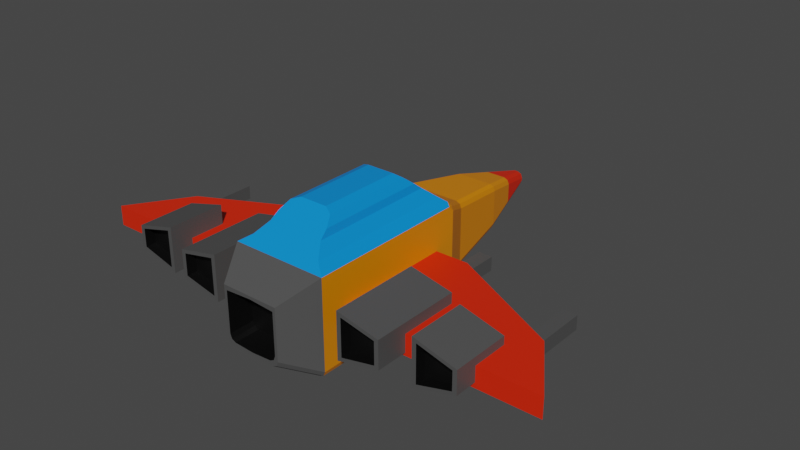 # Source: bullethell_ship.blend  (saved by Blender 2.93.21; exported with 4.5.12 LTS)
import bpy
from mathutils import Matrix  # noqa: F401  (used for matrix-valued properties, if any)

bpy.ops.wm.read_factory_settings(use_empty=True)
scene = bpy.context.scene
scene.name = 'Scene'

# ---- collections
col_collection = bpy.data.collections.new('Collection'); scene.collection.children.link(col_collection)

# ---- materials (node trees are filled in below, after node groups)
mat_material = bpy.data.materials.new('Material')
mat_material.alpha_threshold = 0.0
mat_material.use_transparent_shadow = False
mat_material.line_color = (0.0, 0.0, 0.0, 1.0)
mat_material_001 = bpy.data.materials.new('Material.001')
mat_material_001.use_transparent_shadow = False
mat_material_002 = bpy.data.materials.new('Material.002')
mat_material_002.use_transparent_shadow = False
mat_material_003 = bpy.data.materials.new('Material.003')
mat_material_003.use_transparent_shadow = False
mat_material_004 = bpy.data.materials.new('Material.004')
mat_material_004.use_transparent_shadow = False

# ---- material node trees
mat_material.use_nodes = True; mat_material.node_tree.nodes.clear()
_N = mat_material.node_tree.nodes; _L = mat_material.node_tree.links
n0 = _N.new('ShaderNodeOutputMaterial'); n0.name = 'Material Output'; n0.location = (300, 300)
n1 = _N.new('ShaderNodeBsdfPrincipled'); n1.name = 'Principled BSDF'; n1.location = (10, 300)
n1.distribution = 'GGX'
n1.subsurface_method = 'BURLEY'
n1.inputs[0].default_value = (0.8, 0.2405, 0.0, 1.0)
n1.inputs[2].default_value = 0.4
n1.inputs[3].default_value = 1.45
n1.inputs[27].default_value = (0.0, 0.0, 0.0, 1.0)
n1.inputs[28].default_value = 1.0
_L.new(n1.outputs[0], n0.inputs[0])
n0.is_active_output = True
mat_material_001.use_nodes = True; mat_material_001.node_tree.nodes.clear()
_N = mat_material_001.node_tree.nodes; _L = mat_material_001.node_tree.links
n0 = _N.new('ShaderNodeBsdfPrincipled'); n0.name = 'Principled BSDF'; n0.location = (10, 300)
n0.distribution = 'GGX'
n0.subsurface_method = 'BURLEY'
n0.inputs[0].default_value = (0.8, 0.01971, 0.0, 1.0)
n0.inputs[3].default_value = 1.45
n0.inputs[27].default_value = (0.0, 0.0, 0.0, 1.0)
n0.inputs[28].default_value = 1.0
n1 = _N.new('ShaderNodeOutputMaterial'); n1.name = 'Material Output'; n1.location = (300, 300)
_L.new(n0.outputs[0], n1.inputs[0])
n1.is_active_output = True
mat_material_002.use_nodes = True; mat_material_002.node_tree.nodes.clear()
_N = mat_material_002.node_tree.nodes; _L = mat_material_002.node_tree.links
n0 = _N.new('ShaderNodeBsdfPrincipled'); n0.name = 'Principled BSDF'; n0.location = (10, 300)
n0.distribution = 'GGX'
n0.subsurface_method = 'BURLEY'
n0.inputs[0].default_value = (0.07658, 0.07658, 0.07658, 1.0)
n0.inputs[3].default_value = 1.45
n0.inputs[27].default_value = (0.0, 0.0, 0.0, 1.0)
n0.inputs[28].default_value = 1.0
n1 = _N.new('ShaderNodeOutputMaterial'); n1.name = 'Material Output'; n1.location = (300, 300)
_L.new(n0.outputs[0], n1.inputs[0])
n1.is_active_output = True
mat_material_003.use_nodes = True; mat_material_003.node_tree.nodes.clear()
_N = mat_material_003.node_tree.nodes; _L = mat_material_003.node_tree.links
n0 = _N.new('ShaderNodeBsdfPrincipled'); n0.name = 'Principled BSDF'; n0.location = (10, 300)
n0.distribution = 'GGX'
n0.subsurface_method = 'BURLEY'
n0.inputs[0].default_value = (0.0, 0.0, 0.0, 1.0)
n0.inputs[3].default_value = 1.45
n0.inputs[27].default_value = (0.0, 0.0, 0.0, 1.0)
n0.inputs[28].default_value = 1.0
n1 = _N.new('ShaderNodeOutputMaterial'); n1.name = 'Material Output'; n1.location = (300, 300)
_L.new(n0.outputs[0], n1.inputs[0])
n1.is_active_output = True
mat_material_004.use_nodes = True; mat_material_004.node_tree.nodes.clear()
_N = mat_material_004.node_tree.nodes; _L = mat_material_004.node_tree.links
n0 = _N.new('ShaderNodeBsdfPrincipled'); n0.name = 'Principled BSDF'; n0.location = (10, 300)
n0.distribution = 'GGX'
n0.subsurface_method = 'BURLEY'
n0.inputs[0].default_value = (0.0, 0.2582, 0.8, 1.0)
n0.inputs[3].default_value = 1.45
n0.inputs[27].default_value = (0.0, 0.0, 0.0, 1.0)
n0.inputs[28].default_value = 1.0
n1 = _N.new('ShaderNodeOutputMaterial'); n1.name = 'Material Output'; n1.location = (300, 300)
_L.new(n0.outputs[0], n1.inputs[0])
n1.is_active_output = True

# ---- world
world_world = bpy.data.worlds.new('World'); scene.world = world_world
world_world.use_nodes = True; world_world.node_tree.nodes.clear()
_N = world_world.node_tree.nodes; _L = world_world.node_tree.links
n0 = _N.new('ShaderNodeOutputWorld'); n0.name = 'World Output'; n0.location = (300, 300)
n1 = _N.new('ShaderNodeBackground'); n1.name = 'Background'; n1.location = (10, 300)
n1.inputs[0].default_value = (0.05088, 0.05088, 0.05088, 1.0)
_L.new(n1.outputs[0], n0.inputs[0])
n0.is_active_output = True
world_world.color = (0.05088, 0.05088, 0.05088)
world_world.use_sun_shadow = False
world_world.sun_shadow_jitter_overblur = 0.0

# ---- meshes
me_cube = bpy.data.meshes.new('Cube')
me_cube.from_pydata([(1.416, -6.916, 1.4), (0.8563, -7.916, 0.84), (0.0, -4.391, 0.3), (0.0, -4.391, -0.3), (5.937, -4.391, -0.3), (5.937, -4.391, 0.3), (7.113, -6.191, 0.3), (7.113, -6.191, -0.3), (2.41, -2.591, 0.3), (2.41, -2.591, -0.3), (0.0, -2.591, 0.3), (0.0, -2.591, -0.3), (0.0, -6.191, 0.3), (0.0, -6.191, -0.3), (0.0, 0.9837, -0.7), (0.0, -1.016, 1.0), (0.0, -1.016, -1.0), (0.0, 0.9837, 0.7), (0.0, 3.133, -0.21), (0.0, 3.133, 0.21), (0.0, -1.916, 1.4), (0.0, -1.916, -1.4), (0.0, -6.916, 1.4), (0.0, -6.916, -1.4), (0.0, -7.916, 0.84), (0.0, -7.916, -0.84), (2.19, -4.703, -0.206), (2.19, -4.703, 0.206), (2.19, -1.771, -0.206), (2.19, -1.771, 0.206), (2.602, -4.703, -0.206), (2.602, -4.703, 0.206), (2.602, -1.771, -0.206), (2.602, -1.771, 0.206), (5.44, -5.748, -0.206), (5.44, -5.748, 0.206), (5.44, -2.816, -0.206), (5.44, -2.816, 0.206), (5.852, -5.748, -0.206), (5.852, -5.748, 0.206), (5.852, -2.816, -0.206), (5.852, -2.816, 0.206), (2.064, -7.144, -0.4856), (2.064, -7.144, 0.8843), (2.064, -4.438, -0.4856), (2.064, -4.438, 0.8843), (3.327, -7.144, -0.2116), (3.327, -7.144, 0.6103), (3.327, -4.438, -0.2116), (3.327, -4.438, 0.6103), (4.064, -6.868, -0.4856), (4.064, -6.868, 0.8843), (4.064, -5.108, -0.4856), (4.064, -5.108, 0.8843), (5.327, -6.868, -0.1431), (5.327, -6.868, 0.5418), (5.327, -5.108, -0.1431), (5.327, -5.108, 0.5418), (0.0, -3.176, 2.454), (0.0, -5.656, 2.454), (0.7722, -7.916, 0.7031), (0.0, -7.916, -0.7508), (0.0, -7.916, 0.7508), (0.7511, -7.178, 0.682), (0.0, -7.157, -0.7031), (0.0, -7.157, 0.7031), (5.501, -2.816, 0.1442), (5.501, -2.816, -0.1442), (5.79, -2.816, -0.1442), (5.79, -2.816, 0.1442), (2.252, -1.771, 0.1442), (2.252, -1.771, -0.1442), (2.54, -1.771, -0.1442), (2.54, -1.771, 0.1442), (5.501, -3.553, 0.1442), (5.501, -3.553, -0.1442), (5.79, -3.553, -0.1442), (5.79, -3.553, 0.1442), (2.252, -2.507, 0.1442), (2.252, -2.507, -0.1442), (2.54, -2.507, -0.1442), (2.54, -2.507, 0.1442), (2.191, -7.144, -0.3486), (2.191, -7.144, 0.7473), (3.201, -7.144, 0.5281), (3.201, -7.144, -0.1294), (4.191, -6.868, -0.3486), (4.191, -6.868, 0.7473), (5.201, -6.868, 0.4733), (5.201, -6.868, -0.07463), (2.191, -6.818, -0.3486), (2.191, -6.818, 0.7473), (3.201, -6.818, 0.5281), (3.201, -6.818, -0.1294), (4.191, -6.542, -0.3486), (4.191, -6.542, 0.7473), (5.201, -6.542, 0.4733), (5.201, -6.542, -0.07463), (0.0, 2.058, 0.455), (0.0, 2.058, -0.455), (0.8373, -6.309, 1.928), (1.089, -6.674, 1.618), (0.0, -6.675, 1.617), (0.0, -6.31, 1.927), (0.0, -2.522, 1.927), (0.0, -2.156, 1.617), (1.089, -2.157, 1.618), (0.8373, -2.523, 1.928), (0.4102, -3.176, 2.454), (0.7986, -2.777, 2.133), (0.6596, -3.059, 2.36), (0.7986, -6.055, 2.133), (0.4102, -5.656, 2.454), (0.6596, -5.773, 2.36), (0.7163, 0.9837, 0.5259), (0.5422, 0.9837, 0.7), (0.6653, 0.9837, 0.649), (0.5405, 0.9837, -0.7), (0.7163, 0.9837, -0.5224), (0.6648, 0.9837, -0.648), (0.8419, -1.016, 1.0), (1.016, -1.016, 0.8256), (0.9652, -1.016, 0.9489), (1.016, -1.016, -0.8214), (0.8399, -1.016, -1.0), (0.9646, -1.016, -0.9477), (0.2263, 3.133, -0.03312), (0.05098, 3.133, -0.21), (0.175, 3.133, -0.1582), (0.05245, 3.133, 0.21), (0.2263, 3.133, 0.03612), (0.1754, 3.133, 0.1591), (1.416, -1.916, 1.225), (1.242, -1.916, 1.4), (1.297, -2.004, 1.48), (1.416, -2.084, 1.4), (1.365, -1.916, 1.349), (1.416, -1.916, -1.22), (1.239, -1.916, -1.4), (1.364, -1.916, -1.347), (1.416, -6.916, -1.219), (1.238, -6.916, -1.4), (1.364, -6.916, -1.347), (0.8563, -7.916, -0.6562), (0.677, -7.916, -0.84), (0.8038, -7.916, -0.7862), (0.7722, -7.916, -0.5184), (0.5992, -7.916, -0.7138), (0.7216, -7.916, -0.6521), (0.5779, -7.173, -0.6869), (0.7511, -7.178, -0.4979), (0.7004, -7.176, -0.6295), (0.2959, 2.058, -0.455), (0.4713, 2.058, -0.278), (0.4199, 2.058, -0.4031), (0.2974, 2.058, 0.455), (0.4713, 2.058, 0.2811), (0.4204, 2.058, 0.4041), (0.0, 3.133, 0.1603), (0.0, 3.133, -0.1601), (0.1995, 3.133, 0.02767), (0.1607, 3.133, 0.1215), (0.06688, 3.133, 0.1603), (0.1604, 3.133, -0.1206), (0.1995, 3.133, -0.02515), (0.06576, 3.133, -0.1601), (0.0, 2.704, 0.1603), (0.0, 2.704, -0.1601), (0.1344, 2.704, 0.02767), (0.09559, 2.704, 0.1215), (0.00179, 2.704, 0.1603), (0.09526, 2.704, -0.1206), (0.1344, 2.704, -0.02515), (0.0006716, 2.704, -0.1601)], [], [(156, 153, 126, 130), (117, 14, 99, 152), (115, 17, 15, 120), (152, 99, 18, 127), (137, 132, 135, 0, 140), (128, 127, 165, 163), (140, 0, 1, 143), (120, 15, 20, 133), (134, 133, 20, 105, 106), (143, 1, 60, 146), (23, 141, 144, 25), (10, 8, 9, 11), (5, 6, 7, 4), (2, 12, 6, 5), (4, 7, 13, 3), (6, 12, 13, 7), (25, 144, 147, 61), (21, 23, 141, 138), (0, 22, 24, 1), (16, 124, 138, 21), (8, 5, 4, 9), (98, 155, 129, 19), (10, 2, 5, 8), (9, 4, 3, 11), (17, 115, 155, 98), (26, 27, 29, 28), (33, 32, 72, 73), (32, 33, 31, 30), (30, 31, 27, 26), (28, 32, 30, 26), (33, 29, 27, 31), (34, 35, 37, 36), (37, 41, 69, 66), (40, 41, 39, 38), (38, 39, 35, 34), (36, 40, 38, 34), (41, 37, 35, 39), (42, 43, 45, 44), (44, 45, 49, 48), (48, 49, 47, 46), (43, 42, 82, 83), (44, 48, 46, 42), (49, 45, 43, 47), (50, 51, 53, 52), (52, 53, 57, 56), (56, 57, 55, 54), (55, 51, 87, 88), (52, 56, 54, 50), (57, 53, 51, 55), (107, 104, 58, 108, 110, 109), (0, 135, 134, 106, 101), (22, 0, 101, 102), (103, 100, 111, 113, 112, 59), (60, 62, 65, 63), (1, 24, 62, 60), (146, 60, 63, 150), (61, 147, 149, 64), (149, 151, 150, 63, 65, 64), (67, 66, 74, 75), (36, 37, 66, 67), (41, 40, 68, 69), (40, 36, 67, 68), (73, 72, 80, 81), (32, 28, 71, 72), (29, 33, 73, 70), (28, 29, 70, 71), (75, 74, 77, 76), (79, 78, 81, 80), (72, 71, 79, 80), (69, 68, 76, 77), (68, 67, 75, 76), (70, 73, 81, 78), (71, 70, 78, 79), (66, 69, 77, 74), (85, 84, 92, 93), (42, 46, 85, 82), (47, 43, 83, 84), (46, 47, 84, 85), (84, 83, 91, 92), (54, 55, 88, 89), (51, 50, 86, 87), (50, 54, 89, 86), (93, 92, 91, 90), (97, 96, 95, 94), (86, 89, 97, 94), (87, 86, 94, 95), (82, 85, 93, 90), (88, 87, 95, 96), (83, 82, 90, 91), (89, 88, 96, 97), (123, 121, 132, 137), (118, 114, 121, 123), (14, 117, 124, 16), (107, 100, 101, 106), (104, 107, 106, 105), (100, 103, 102, 101), (108, 58, 59, 112), (108, 112, 113, 110), (110, 113, 111, 109), (100, 107, 109, 111), (132, 136, 133, 134, 135), (115, 120, 122, 116), (116, 122, 121, 114), (124, 117, 119, 125), (125, 119, 118, 123), (153, 118, 119, 154), (154, 119, 117, 152), (156, 130, 131, 157), (157, 131, 129, 155), (123, 137, 139, 125), (125, 139, 138, 124), (132, 121, 122, 136), (136, 122, 120, 133), (137, 140, 142, 139), (139, 142, 141, 138), (140, 143, 145, 142), (142, 145, 144, 141), (147, 144, 145, 148), (148, 145, 143, 146), (149, 147, 148, 151), (151, 148, 146, 150), (126, 153, 154, 128), (128, 154, 152, 127), (114, 156, 157, 116), (116, 157, 155, 115), (114, 118, 153, 156), (164, 163, 171, 172), (129, 131, 161, 162), (127, 18, 159, 165), (19, 129, 162, 158), (131, 130, 160, 161), (126, 128, 163, 164), (130, 126, 164, 160), (167, 166, 170, 169, 168, 172, 171, 173), (161, 160, 168, 169), (165, 159, 167, 173), (163, 165, 173, 171), (162, 161, 169, 170), (158, 162, 170, 166), (160, 164, 172, 168)])
me_cube.polygons.foreach_set('material_index', [1, 0, 0, 1, 0, 1, 2, 0, 4, 2, 2, 1, 1, 1, 1, 1, 2, 0, 2, 0, 1, 1, 1, 1, 0, 2, 2, 2, 2, 2, 2, 2, 2, 2, 2, 2, 2, 2, 2, 2, 2, 2, 2, 2, 2, 2, 2, 2, 2, 4, 4, 4, 4, 3, 2, 3, 3, 3, 3, 2, 2, 2, 3, 2, 2, 2, 3, 3, 3, 3, 3, 3, 3, 3, 3, 2, 2, 2, 3, 2, 2, 2, 3, 3, 3, 3, 3, 3, 3, 3, 0, 0, 0, 4, 4, 4, 4, 4, 4, 4, 0, 0, 0, 0, 0, 0, 0, 1, 1, 0, 0, 0, 0, 0, 0, 2, 2, 2, 2, 3, 3, 1, 1, 0, 0, 0, 1, 1, 1, 1, 1, 1, 1, 1, 1, 1, 1, 1, 1, 1])
_uv = me_cube.uv_layers.new(name='UVMap')
_uv.uv.foreach_set('vector', [0.5772, 0.5, 0.4236, 0.5, 0.4803, 0.5, 0.5215, 0.5, 0.3443, 0.5, 0.25, 0.5, 0.25, 0.5, 0.3285, 0.5, 0.6554, 0.5, 0.75, 0.5, 0.75, 0.75, 0.6465, 0.75, 0.3285, 0.5, 0.25, 0.5, 0.25, 0.5, 0.2782, 0.5, 0.3911, 0.75, 0.6094, 0.75, 0.625, 0.75, 0.625, 0.75, 0.3912, 0.75, 0.375, 0.5, 0.2782, 0.5, 0.2782, 0.5, 0.375, 0.5, 0.3912, 0.75, 0.625, 0.75, 0.625, 0.75, 0.4024, 0.75, 0.6465, 0.75, 0.75, 0.75, 0.75, 0.75, 0.6404, 0.75, 0.625, 0.75, 0.6404, 0.75, 0.75, 0.75, 0.75, 0.75, 0.625, 0.75, 0.4024, 0.75, 0.625, 0.75, 0.625, 0.75, 0.4078, 0.75, 0.25, 0.75, 0.3593, 0.75, 0.3488, 0.75, 0.25, 0.75, 0.375, 0.375, 0.375, 0.5, 0.625, 0.5, 0.625, 0.375, 0.375, 0.625, 0.375, 0.75, 0.625, 0.75, 0.625, 0.625, 0.25, 0.625, 0.25, 0.75, 0.375, 0.75, 0.375, 0.625, 0.625, 0.625, 0.625, 0.75, 0.75, 0.75, 0.75, 0.625, 0.375, 0.75, 0.375, 0.875, 0.625, 0.875, 0.625, 0.75, 0.25, 0.75, 0.3488, 0.75, 0.347, 0.75, 0.25, 0.75, 0.25, 0.75, 0.25, 0.75, 0.3593, 0.75, 0.3594, 0.75, 0.625, 0.75, 0.75, 0.75, 0.75, 0.75, 0.625, 0.75, 0.25, 0.75, 0.3533, 0.75, 0.3594, 0.75, 0.25, 0.75, 0.375, 0.5, 0.375, 0.625, 0.625, 0.625, 0.625, 0.5, 0.75, 0.5, 0.6711, 0.5, 0.721, 0.5, 0.75, 0.5, 0.25, 0.5, 0.25, 0.625, 0.375, 0.625, 0.375, 0.5, 0.625, 0.5, 0.625, 0.625, 0.75, 0.625, 0.75, 0.5, 0.75, 0.5, 0.6554, 0.5, 0.6711, 0.5, 0.75, 0.5, 0.375, 0.0, 0.625, 0.0, 0.625, 0.25, 0.375, 0.25, 0.625, 0.5, 0.375, 0.5, 0.375, 0.5, 0.625, 0.5, 0.375, 0.5, 0.625, 0.5, 0.625, 0.75, 0.375, 0.75, 0.375, 0.75, 0.625, 0.75, 0.625, 1.0, 0.375, 1.0, 0.125, 0.5, 0.375, 0.5, 0.375, 0.75, 0.125, 0.75, 0.625, 0.5, 0.875, 0.5, 0.875, 0.75, 0.625, 0.75, 0.375, 0.0, 0.625, 0.0, 0.625, 0.25, 0.375, 0.25, 0.875, 0.5, 0.625, 0.5, 0.625, 0.5, 0.875, 0.5, 0.375, 0.5, 0.625, 0.5, 0.625, 0.75, 0.375, 0.75, 0.375, 0.75, 0.625, 0.75, 0.625, 1.0, 0.375, 1.0, 0.125, 0.5, 0.375, 0.5, 0.375, 0.75, 0.125, 0.75, 0.625, 0.5, 0.875, 0.5, 0.875, 0.75, 0.625, 0.75, 0.375, 0.0, 0.625, 0.0, 0.625, 0.25, 0.375, 0.25, 0.375, 0.25, 0.625, 0.25, 0.625, 0.5, 0.375, 0.5, 0.375, 0.5, 0.625, 0.5, 0.625, 0.75, 0.375, 0.75, 0.625, 0.0, 0.375, 0.0, 0.375, 0.0, 0.625, 0.0, 0.125, 0.5, 0.375, 0.5, 0.375, 0.75, 0.125, 0.75, 0.625, 0.5, 0.875, 0.5, 0.875, 0.75, 0.625, 0.75, 0.375, 0.0, 0.625, 0.0, 0.625, 0.25, 0.375, 0.25, 0.375, 0.25, 0.625, 0.25, 0.625, 0.5, 0.375, 0.5, 0.375, 0.5, 0.625, 0.5, 0.625, 0.75, 0.375, 0.75, 0.625, 0.75, 0.875, 0.75, 0.875, 0.75, 0.625, 0.75, 0.125, 0.5, 0.375, 0.5, 0.375, 0.75, 0.125, 0.75, 0.625, 0.5, 0.875, 0.5, 0.875, 0.75, 0.625, 0.75, 0.625, 0.75, 0.75, 0.75, 0.75, 0.75, 0.6805, 0.75, 0.6302, 0.75, 0.625, 0.75, 0.625, 0.75, 0.625, 0.75, 0.625, 0.75, 0.625, 0.75, 0.625, 0.75, 0.75, 0.75, 0.625, 0.75, 0.625, 0.75, 0.75, 0.75, 0.75, 0.75, 0.625, 0.75, 0.625, 0.75, 0.6302, 0.75, 0.6805, 0.75, 0.75, 0.75, 0.625, 0.75, 0.75, 0.75, 0.75, 0.75, 0.625, 0.75, 0.625, 0.75, 0.75, 0.75, 0.75, 0.75, 0.625, 0.75, 0.4078, 0.75, 0.625, 0.75, 0.625, 0.75, 0.4087, 0.75, 0.25, 0.75, 0.347, 0.75, 0.3462, 0.75, 0.25, 0.75, 0.375, 0.7788, 0.3848, 0.7584, 0.4087, 0.75, 0.625, 0.75, 0.625, 0.875, 0.375, 0.875, 0.375, 0.25, 0.625, 0.25, 0.625, 0.25, 0.375, 0.25, 0.375, 0.25, 0.625, 0.25, 0.625, 0.25, 0.375, 0.25, 0.625, 0.5, 0.375, 0.5, 0.375, 0.5, 0.625, 0.5, 0.375, 0.5, 0.125, 0.5, 0.125, 0.5, 0.375, 0.5, 0.625, 0.5, 0.375, 0.5, 0.375, 0.5, 0.625, 0.5, 0.375, 0.5, 0.125, 0.5, 0.125, 0.5, 0.375, 0.5, 0.875, 0.5, 0.625, 0.5, 0.625, 0.5, 0.875, 0.5, 0.375, 0.25, 0.625, 0.25, 0.625, 0.25, 0.375, 0.25, 0.375, 0.25, 0.625, 0.25, 0.625, 0.5, 0.375, 0.5, 0.375, 0.25, 0.625, 0.25, 0.625, 0.5, 0.375, 0.5, 0.375, 0.5, 0.125, 0.5, 0.125, 0.5, 0.375, 0.5, 0.625, 0.5, 0.375, 0.5, 0.375, 0.5, 0.625, 0.5, 0.375, 0.5, 0.125, 0.5, 0.125, 0.5, 0.375, 0.5, 0.875, 0.5, 0.625, 0.5, 0.625, 0.5, 0.875, 0.5, 0.375, 0.25, 0.625, 0.25, 0.625, 0.25, 0.375, 0.25, 0.875, 0.5, 0.625, 0.5, 0.625, 0.5, 0.875, 0.5, 0.375, 0.75, 0.625, 0.75, 0.625, 0.75, 0.375, 0.75, 0.125, 0.75, 0.375, 0.75, 0.375, 0.75, 0.125, 0.75, 0.625, 0.75, 0.875, 0.75, 0.875, 0.75, 0.625, 0.75, 0.375, 0.75, 0.625, 0.75, 0.625, 0.75, 0.375, 0.75, 0.625, 0.75, 0.875, 0.75, 0.875, 0.75, 0.625, 0.75, 0.375, 0.75, 0.625, 0.75, 0.625, 0.75, 0.375, 0.75, 0.625, 0.0, 0.375, 0.0, 0.375, 0.0, 0.625, 0.0, 0.125, 0.75, 0.375, 0.75, 0.375, 0.75, 0.125, 0.75, 0.375, 0.75, 0.625, 0.75, 0.625, 1.0, 0.375, 1.0, 0.375, 0.75, 0.625, 0.75, 0.625, 1.0, 0.375, 1.0, 0.125, 0.75, 0.375, 0.75, 0.375, 0.75, 0.125, 0.75, 0.625, 0.0, 0.375, 0.0, 0.375, 0.0, 0.625, 0.0, 0.125, 0.75, 0.375, 0.75, 0.375, 0.75, 0.125, 0.75, 0.625, 0.75, 0.875, 0.75, 0.875, 0.75, 0.625, 0.75, 0.625, 0.0, 0.375, 0.0, 0.375, 0.0, 0.625, 0.0, 0.375, 0.75, 0.625, 0.75, 0.625, 0.75, 0.375, 0.75, 0.3973, 0.75, 0.6032, 0.75, 0.6094, 0.75, 0.3911, 0.75, 0.4067, 0.5, 0.5939, 0.5, 0.6032, 0.75, 0.3973, 0.75, 0.25, 0.5, 0.3443, 0.5, 0.3533, 0.75, 0.25, 0.75, 0.625, 0.75, 0.625, 0.75, 0.625, 0.75, 0.625, 0.75, 0.75, 0.75, 0.625, 0.75, 0.625, 0.75, 0.75, 0.75, 0.625, 0.75, 0.75, 0.75, 0.75, 0.75, 0.625, 0.75, 0.6805, 0.75, 0.75, 0.75, 0.75, 0.75, 0.6805, 0.75, 0.6805, 0.75, 0.6805, 0.75, 0.6302, 0.75, 0.6302, 0.75, 0.6302, 0.75, 0.6302, 0.75, 0.625, 0.75, 0.625, 0.75, 0.625, 0.75, 0.625, 0.75, 0.625, 0.75, 0.625, 0.75, 0.6094, 0.75, 0.6211, 0.75, 0.6279, 0.75, 0.625, 0.75, 0.625, 0.75, 0.6554, 0.5, 0.6465, 0.75, 0.625, 0.7491, 0.625, 0.5, 0.625, 0.5, 0.625, 0.7491, 0.6032, 0.75, 0.5939, 0.5, 0.3533, 0.75, 0.3443, 0.5, 0.375, 0.5, 0.375, 0.7491, 0.375, 0.7491, 0.375, 0.5, 0.4067, 0.5, 0.3973, 0.75, 0.4236, 0.5, 0.4067, 0.5, 0.375, 0.5, 0.375, 0.5, 0.375, 0.5, 0.375, 0.5, 0.3443, 0.5, 0.3285, 0.5, 0.5772, 0.5, 0.5215, 0.5, 0.625, 0.5, 0.625, 0.5, 0.625, 0.5, 0.625, 0.5, 0.721, 0.5, 0.6711, 0.5, 0.3973, 0.75, 0.3911, 0.75, 0.375, 0.75, 0.375, 0.7491, 0.375, 0.7491, 0.375, 0.75, 0.3594, 0.75, 0.3533, 0.75, 0.6094, 0.75, 0.6032, 0.75, 0.625, 0.7491, 0.625, 0.75, 0.625, 0.75, 0.625, 0.7491, 0.6465, 0.75, 0.6404, 0.75, 0.3911, 0.75, 0.3912, 0.75, 0.375, 0.75, 0.375, 0.75, 0.375, 0.75, 0.375, 0.75, 0.3593, 0.75, 0.3594, 0.75, 0.3912, 0.75, 0.4024, 0.75, 0.375, 0.75, 0.375, 0.75, 0.375, 0.75, 0.375, 0.75, 0.3488, 0.75, 0.3593, 0.75, 0.347, 0.75, 0.3488, 0.75, 0.375, 0.75, 0.375, 0.75, 0.375, 0.75, 0.375, 0.75, 0.4024, 0.75, 0.4078, 0.75, 0.3462, 0.75, 0.347, 0.75, 0.375, 0.75, 0.375, 0.75, 0.375, 0.75, 0.375, 0.75, 0.4078, 0.75, 0.4087, 0.75, 0.4803, 0.5, 0.4236, 0.5, 0.375, 0.5, 0.375, 0.5, 0.375, 0.5, 0.375, 0.5, 0.3285, 0.5, 0.2782, 0.5, 0.5939, 0.5, 0.5772, 0.5, 0.625, 0.5, 0.625, 0.5, 0.625, 0.5, 0.625, 0.5, 0.6711, 0.5, 0.6554, 0.5, 0.5939, 0.5, 0.4067, 0.5, 0.4236, 0.5, 0.5772, 0.5, 0.4803, 0.5, 0.375, 0.5, 0.375, 0.5, 0.4803, 0.5, 0.721, 0.5, 0.625, 0.5, 0.625, 0.5, 0.721, 0.5, 0.2782, 0.5, 0.25, 0.5, 0.25, 0.5, 0.2782, 0.5, 0.75, 0.5, 0.721, 0.5, 0.721, 0.5, 0.75, 0.5, 0.625, 0.5, 0.5215, 0.5, 0.5215, 0.5, 0.625, 0.5, 0.4803, 0.5, 0.375, 0.5, 0.375, 0.5, 0.4803, 0.5, 0.5215, 0.5, 0.4803, 0.5, 0.4803, 0.5, 0.5215, 0.5, 0.375, 0.375, 0.625, 0.375, 0.625, 0.404, 0.5947, 0.4719, 0.5215, 0.5, 0.4803, 0.5, 0.4058, 0.4716, 0.375, 0.4032, 0.625, 0.5, 0.5215, 0.5, 0.5215, 0.5, 0.625, 0.5, 0.2782, 0.5, 0.25, 0.5, 0.25, 0.5, 0.2782, 0.5, 0.375, 0.5, 0.2782, 0.5, 0.2782, 0.5, 0.375, 0.5, 0.721, 0.5, 0.625, 0.5, 0.625, 0.5, 0.721, 0.5, 0.75, 0.5, 0.721, 0.5, 0.721, 0.5, 0.75, 0.5, 0.5215, 0.5, 0.4803, 0.5, 0.4803, 0.5, 0.5215, 0.5])
me_cube.materials.append(mat_material)
me_cube.materials.append(mat_material_001)
me_cube.materials.append(mat_material_002)
me_cube.materials.append(mat_material_003)
me_cube.materials.append(mat_material_004)
me_cube.use_remesh_preserve_volume = False
me_cube.use_remesh_preserve_attributes = False
me_cube.use_mirror_vertex_groups = False
me_cube.update()

# ---- objects
ob_cube = bpy.data.objects.new('Cube', me_cube)

# ---- transforms, parenting, visibility, modifiers, constraints
ob_cube.location = (0.0, 0.0, 0.0)
ob_cube.lock_rotations_4d = False
ob_cube.empty_display_type = 'ARROWS'
ob_cube.lineart.crease_threshold = 0.0
_m = ob_cube.modifiers.new('Mirror', 'MIRROR')
_m.use_clip = True

# ---- collection membership
col_collection.objects.link(ob_cube)

# ---- scene / render settings (as saved in the file)
scene.frame_start = 1; scene.frame_end = 250; scene.frame_set(1)
scene.render.engine = 'BLENDER_EEVEE_NEXT'
scene.cycles.use_denoising = False
scene.cycles.samples = 128
scene.cycles.sampling_pattern = 'TABULATED_SOBOL'
scene.cycles.use_adaptive_sampling = False
scene.cycles.use_light_tree = False
scene.view_settings.view_transform = 'Filmic'
bpy.context.view_layer.update()

# ---- added for rendering (the .blend has no active camera and no usable light): camera, sun
cam_auto = bpy.data.cameras.new('AutoCamera')
cam_auto.lens = 50.0
cam_auto.sensor_width = 36.0
cam_auto.clip_end = 1000.0
ob_auto_camera = bpy.data.objects.new('AutoCamera', cam_auto)
scene.collection.objects.link(ob_auto_camera)
ob_auto_camera.location = (17.0432, -22.8431, 14.1617)
ob_auto_camera.rotation_euler = (1.09748, -7.21219e-08, 0.694738)
scene.camera = ob_auto_camera
light_auto_sun = bpy.data.lights.new('AutoSun', 'SUN')
light_auto_sun.energy = 3.0
light_auto_sun.angle = 0.0523599
ob_auto_sun = bpy.data.objects.new('AutoSun', light_auto_sun)
scene.collection.objects.link(ob_auto_sun)
ob_auto_sun.rotation_euler = (0.872665, 0.174533, 0.523599)
bpy.context.view_layer.update()
